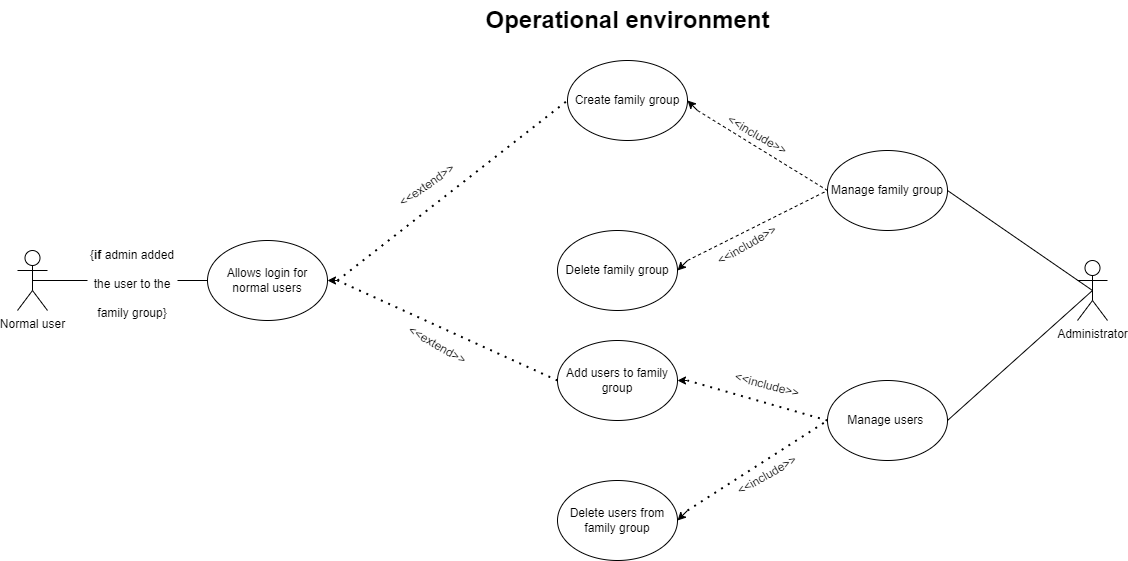

The diagram above was exported from draw.io. Its source (the exported page's mxGraphModel, read from the mxfile embedded in the PNG):
<mxGraphModel dx="2140" dy="1649" grid="1" gridSize="10" guides="1" tooltips="1" connect="1" arrows="1" fold="1" page="1" pageScale="1" pageWidth="850" pageHeight="1100" math="0" shadow="0">
  <root>
    <mxCell id="0" />
    <mxCell id="1" parent="0" />
    <mxCell id="tLOBQt0P1FiM-EMOf-wu-87" value="Administrator" style="shape=umlActor;verticalLabelPosition=bottom;verticalAlign=top;html=1;outlineConnect=0;" parent="1" vertex="1">
      <mxGeometry x="640" y="180" width="30" height="60" as="geometry" />
    </mxCell>
    <mxCell id="tLOBQt0P1FiM-EMOf-wu-88" value="Manage family group" style="ellipse;whiteSpace=wrap;html=1;" parent="1" vertex="1">
      <mxGeometry x="390" y="70" width="120" height="80" as="geometry" />
    </mxCell>
    <mxCell id="tLOBQt0P1FiM-EMOf-wu-89" value="Manage users&amp;nbsp;" style="ellipse;whiteSpace=wrap;html=1;" parent="1" vertex="1">
      <mxGeometry x="390" y="300" width="120" height="80" as="geometry" />
    </mxCell>
    <mxCell id="tLOBQt0P1FiM-EMOf-wu-90" value="" style="endArrow=none;html=1;rounded=0;entryX=0.5;entryY=0.5;entryDx=0;entryDy=0;entryPerimeter=0;exitX=1;exitY=0.5;exitDx=0;exitDy=0;" parent="1" source="tLOBQt0P1FiM-EMOf-wu-88" target="tLOBQt0P1FiM-EMOf-wu-87" edge="1">
      <mxGeometry width="50" height="50" relative="1" as="geometry">
        <mxPoint x="570" y="170" as="sourcePoint" />
        <mxPoint x="620" y="120" as="targetPoint" />
      </mxGeometry>
    </mxCell>
    <mxCell id="tLOBQt0P1FiM-EMOf-wu-91" value="" style="endArrow=none;html=1;rounded=0;exitX=1;exitY=0.5;exitDx=0;exitDy=0;entryX=0.5;entryY=0.5;entryDx=0;entryDy=0;entryPerimeter=0;" parent="1" source="tLOBQt0P1FiM-EMOf-wu-89" target="tLOBQt0P1FiM-EMOf-wu-87" edge="1">
      <mxGeometry width="50" height="50" relative="1" as="geometry">
        <mxPoint x="520" y="50" as="sourcePoint" />
        <mxPoint x="630" y="260" as="targetPoint" />
      </mxGeometry>
    </mxCell>
    <mxCell id="tLOBQt0P1FiM-EMOf-wu-92" value="Create family group" style="ellipse;whiteSpace=wrap;html=1;" parent="1" vertex="1">
      <mxGeometry x="130" y="-20" width="120" height="80" as="geometry" />
    </mxCell>
    <mxCell id="tLOBQt0P1FiM-EMOf-wu-93" value="Delete family group" style="ellipse;whiteSpace=wrap;html=1;" parent="1" vertex="1">
      <mxGeometry x="120" y="150" width="120" height="80" as="geometry" />
    </mxCell>
    <mxCell id="tLOBQt0P1FiM-EMOf-wu-94" value="" style="endArrow=none;dashed=1;html=1;rounded=0;entryX=0;entryY=0.5;entryDx=0;entryDy=0;" parent="1" target="tLOBQt0P1FiM-EMOf-wu-88" edge="1">
      <mxGeometry width="50" height="50" relative="1" as="geometry">
        <mxPoint x="260" y="30.000000000000114" as="sourcePoint" />
        <mxPoint x="620" y="230" as="targetPoint" />
      </mxGeometry>
    </mxCell>
    <mxCell id="tLOBQt0P1FiM-EMOf-wu-95" value="" style="endArrow=classic;html=1;rounded=0;entryX=1;entryY=0.5;entryDx=0;entryDy=0;" parent="1" target="tLOBQt0P1FiM-EMOf-wu-92" edge="1">
      <mxGeometry width="50" height="50" relative="1" as="geometry">
        <mxPoint x="260" y="30.000000000000114" as="sourcePoint" />
        <mxPoint x="620" y="230" as="targetPoint" />
      </mxGeometry>
    </mxCell>
    <mxCell id="tLOBQt0P1FiM-EMOf-wu-96" value="" style="endArrow=none;dashed=1;html=1;rounded=0;entryX=0;entryY=0.5;entryDx=0;entryDy=0;" parent="1" target="tLOBQt0P1FiM-EMOf-wu-88" edge="1">
      <mxGeometry width="50" height="50" relative="1" as="geometry">
        <mxPoint x="250" y="180" as="sourcePoint" />
        <mxPoint x="400" y="120" as="targetPoint" />
      </mxGeometry>
    </mxCell>
    <mxCell id="tLOBQt0P1FiM-EMOf-wu-97" value="" style="endArrow=classic;html=1;rounded=0;entryX=1;entryY=0.5;entryDx=0;entryDy=0;" parent="1" target="tLOBQt0P1FiM-EMOf-wu-93" edge="1">
      <mxGeometry width="50" height="50" relative="1" as="geometry">
        <mxPoint x="250" y="180" as="sourcePoint" />
        <mxPoint x="620" y="230" as="targetPoint" />
      </mxGeometry>
    </mxCell>
    <mxCell id="tLOBQt0P1FiM-EMOf-wu-98" value="&amp;lt;&amp;lt;include&amp;gt;&amp;gt;" style="text;html=1;strokeColor=none;fillColor=none;align=center;verticalAlign=middle;whiteSpace=wrap;rounded=0;rotation=30;" parent="1" vertex="1">
      <mxGeometry x="290" y="40" width="60" height="30" as="geometry" />
    </mxCell>
    <mxCell id="tLOBQt0P1FiM-EMOf-wu-99" value="&amp;lt;&amp;lt;include&amp;gt;&amp;gt;" style="text;html=1;strokeColor=none;fillColor=none;align=center;verticalAlign=middle;whiteSpace=wrap;rounded=0;rotation=-30;" parent="1" vertex="1">
      <mxGeometry x="280" y="150" width="60" height="30" as="geometry" />
    </mxCell>
    <mxCell id="tLOBQt0P1FiM-EMOf-wu-100" value="Add users to family group" style="ellipse;whiteSpace=wrap;html=1;" parent="1" vertex="1">
      <mxGeometry x="120" y="260" width="120" height="80" as="geometry" />
    </mxCell>
    <mxCell id="tLOBQt0P1FiM-EMOf-wu-101" value="Delete users from family group" style="ellipse;whiteSpace=wrap;html=1;" parent="1" vertex="1">
      <mxGeometry x="120" y="400" width="120" height="80" as="geometry" />
    </mxCell>
    <mxCell id="tLOBQt0P1FiM-EMOf-wu-102" value="" style="endArrow=none;dashed=1;html=1;dashPattern=1 3;strokeWidth=2;rounded=0;exitX=0;exitY=0.5;exitDx=0;exitDy=0;" parent="1" source="tLOBQt0P1FiM-EMOf-wu-89" edge="1">
      <mxGeometry width="50" height="50" relative="1" as="geometry">
        <mxPoint x="570" y="280" as="sourcePoint" />
        <mxPoint x="250" y="300" as="targetPoint" />
      </mxGeometry>
    </mxCell>
    <mxCell id="tLOBQt0P1FiM-EMOf-wu-103" value="" style="endArrow=classic;html=1;rounded=0;entryX=1;entryY=0.5;entryDx=0;entryDy=0;" parent="1" target="tLOBQt0P1FiM-EMOf-wu-100" edge="1">
      <mxGeometry width="50" height="50" relative="1" as="geometry">
        <mxPoint x="250" y="300" as="sourcePoint" />
        <mxPoint x="620" y="230" as="targetPoint" />
      </mxGeometry>
    </mxCell>
    <mxCell id="tLOBQt0P1FiM-EMOf-wu-104" value="&amp;lt;&amp;lt;include&amp;gt;&amp;gt;" style="text;html=1;strokeColor=none;fillColor=none;align=center;verticalAlign=middle;whiteSpace=wrap;rounded=0;rotation=15;" parent="1" vertex="1">
      <mxGeometry x="300" y="290" width="60" height="30" as="geometry" />
    </mxCell>
    <mxCell id="tLOBQt0P1FiM-EMOf-wu-105" value="" style="endArrow=none;dashed=1;html=1;dashPattern=1 3;strokeWidth=2;rounded=0;entryX=0;entryY=0.5;entryDx=0;entryDy=0;" parent="1" target="tLOBQt0P1FiM-EMOf-wu-89" edge="1">
      <mxGeometry width="50" height="50" relative="1" as="geometry">
        <mxPoint x="250" y="430" as="sourcePoint" />
        <mxPoint x="620" y="230" as="targetPoint" />
      </mxGeometry>
    </mxCell>
    <mxCell id="tLOBQt0P1FiM-EMOf-wu-106" value="&amp;lt;&amp;lt;include&amp;gt;&amp;gt;" style="text;html=1;strokeColor=none;fillColor=none;align=center;verticalAlign=middle;whiteSpace=wrap;rounded=0;rotation=-30;" parent="1" vertex="1">
      <mxGeometry x="300" y="380" width="60" height="30" as="geometry" />
    </mxCell>
    <mxCell id="tLOBQt0P1FiM-EMOf-wu-107" value="" style="endArrow=classic;html=1;rounded=0;entryX=1;entryY=0.5;entryDx=0;entryDy=0;" parent="1" target="tLOBQt0P1FiM-EMOf-wu-101" edge="1">
      <mxGeometry width="50" height="50" relative="1" as="geometry">
        <mxPoint x="250" y="430" as="sourcePoint" />
        <mxPoint x="380" y="330" as="targetPoint" />
      </mxGeometry>
    </mxCell>
    <mxCell id="tLOBQt0P1FiM-EMOf-wu-108" value="&lt;span style=&quot;font-size: 24px;&quot;&gt;&lt;b&gt;Operational environment&lt;/b&gt;&lt;/span&gt;" style="text;html=1;align=center;verticalAlign=middle;resizable=0;points=[];autosize=1;strokeColor=none;fillColor=none;" parent="1" vertex="1">
      <mxGeometry x="35" y="-80" width="310" height="40" as="geometry" />
    </mxCell>
    <mxCell id="tLOBQt0P1FiM-EMOf-wu-110" value="Allows login for normal users" style="ellipse;whiteSpace=wrap;html=1;" parent="1" vertex="1">
      <mxGeometry x="-230" y="160" width="120" height="80" as="geometry" />
    </mxCell>
    <mxCell id="tLOBQt0P1FiM-EMOf-wu-111" value="" style="endArrow=none;dashed=1;html=1;dashPattern=1 3;strokeWidth=2;rounded=0;fontSize=24;exitX=0;exitY=0.5;exitDx=0;exitDy=0;" parent="1" source="tLOBQt0P1FiM-EMOf-wu-100" edge="1">
      <mxGeometry width="50" height="50" relative="1" as="geometry">
        <mxPoint x="80" y="300" as="sourcePoint" />
        <mxPoint x="-100" y="200" as="targetPoint" />
      </mxGeometry>
    </mxCell>
    <mxCell id="tLOBQt0P1FiM-EMOf-wu-112" value="" style="endArrow=none;dashed=1;html=1;dashPattern=1 3;strokeWidth=2;rounded=0;fontSize=24;entryX=0;entryY=0.5;entryDx=0;entryDy=0;" parent="1" target="tLOBQt0P1FiM-EMOf-wu-92" edge="1">
      <mxGeometry width="50" height="50" relative="1" as="geometry">
        <mxPoint x="-100" y="200" as="sourcePoint" />
        <mxPoint x="130" y="40" as="targetPoint" />
      </mxGeometry>
    </mxCell>
    <mxCell id="tLOBQt0P1FiM-EMOf-wu-113" value="" style="endArrow=classic;html=1;rounded=0;fontSize=24;entryX=1;entryY=0.5;entryDx=0;entryDy=0;" parent="1" target="tLOBQt0P1FiM-EMOf-wu-110" edge="1">
      <mxGeometry width="50" height="50" relative="1" as="geometry">
        <mxPoint x="-100" y="200" as="sourcePoint" />
        <mxPoint x="130" y="40" as="targetPoint" />
      </mxGeometry>
    </mxCell>
    <mxCell id="tLOBQt0P1FiM-EMOf-wu-114" value="&amp;lt;&amp;lt;extend&amp;gt;&amp;gt;" style="text;html=1;strokeColor=none;fillColor=none;align=center;verticalAlign=middle;whiteSpace=wrap;rounded=0;rotation=-35;" parent="1" vertex="1">
      <mxGeometry x="-40" y="90" width="60" height="30" as="geometry" />
    </mxCell>
    <mxCell id="tLOBQt0P1FiM-EMOf-wu-115" value="&amp;lt;&amp;lt;extend&amp;gt;&amp;gt;" style="text;html=1;strokeColor=none;fillColor=none;align=center;verticalAlign=middle;whiteSpace=wrap;rounded=0;rotation=30;" parent="1" vertex="1">
      <mxGeometry x="-30" y="250" width="60" height="30" as="geometry" />
    </mxCell>
    <mxCell id="tLOBQt0P1FiM-EMOf-wu-116" value="Normal user" style="shape=umlActor;verticalLabelPosition=bottom;verticalAlign=top;html=1;outlineConnect=0;" parent="1" vertex="1">
      <mxGeometry x="-420" y="170" width="30" height="60" as="geometry" />
    </mxCell>
    <mxCell id="tLOBQt0P1FiM-EMOf-wu-117" value="" style="endArrow=none;html=1;rounded=0;fontSize=24;entryX=0;entryY=0.5;entryDx=0;entryDy=0;exitX=1;exitY=0.5;exitDx=0;exitDy=0;startArrow=none;" parent="1" source="tLOBQt0P1FiM-EMOf-wu-118" target="tLOBQt0P1FiM-EMOf-wu-110" edge="1">
      <mxGeometry width="50" height="50" relative="1" as="geometry">
        <mxPoint x="-290" y="250" as="sourcePoint" />
        <mxPoint x="190" y="410" as="targetPoint" />
      </mxGeometry>
    </mxCell>
    <mxCell id="tLOBQt0P1FiM-EMOf-wu-118" value="&lt;span style=&quot;font-size: 12px;&quot;&gt;{&lt;b&gt;if&lt;/b&gt; admin added the user to the family group}&lt;/span&gt;" style="text;html=1;strokeColor=none;fillColor=none;align=center;verticalAlign=middle;whiteSpace=wrap;rounded=0;fontSize=24;" parent="1" vertex="1">
      <mxGeometry x="-350" y="185" width="90" height="30" as="geometry" />
    </mxCell>
    <mxCell id="tLOBQt0P1FiM-EMOf-wu-119" value="" style="endArrow=none;html=1;rounded=0;fontSize=24;entryX=0;entryY=0.5;entryDx=0;entryDy=0;exitX=0.5;exitY=0.5;exitDx=0;exitDy=0;exitPerimeter=0;" parent="1" source="tLOBQt0P1FiM-EMOf-wu-116" target="tLOBQt0P1FiM-EMOf-wu-118" edge="1">
      <mxGeometry width="50" height="50" relative="1" as="geometry">
        <mxPoint x="-345" y="200" as="sourcePoint" />
        <mxPoint x="-230" y="200" as="targetPoint" />
      </mxGeometry>
    </mxCell>
  </root>
</mxGraphModel>